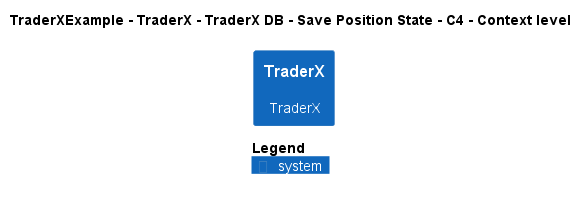

The diagram above was rendered by PlantUML. Its source (embedded in the PNG):
@startuml
!pragma layout smetana
!include ..\..\..\..\..\..\..\.c4s\C4_Context.puml

AddElementTag("c4interflow:lifecycle:new", $bgColor=green, $fontColor=#ffffff, $borderColor=green, $shadowing="False")
AddElementTag("c4interflow:lifecycle:changed", $bgColor=orange, $fontColor=#ffffff, $borderColor=orange, $shadowing="False")
AddElementTag("c4interflow:lifecycle:removed", $bgColor=red, $fontColor=#ffffff, $borderColor=red, $shadowing="False")

AddRelTag("c4interflow:lifecycle:new", $textColor=green, $lineColor=green)
AddRelTag("c4interflow:lifecycle:changed", $textColor=orange, $lineColor=orange)
AddRelTag("c4interflow:lifecycle:removed", $textColor=red, $lineColor=red)

SHOW_PERSON_PORTRAIT()
LAYOUT_TOP_DOWN()

skinparam linetype polyline

title TraderXExample - TraderX - TraderX DB - Save Position State - C4 - Context level

System(TraderXExample.SoftwareSystems.TraderX, "TraderX", "TraderX")



SHOW_LEGEND()
@enduml